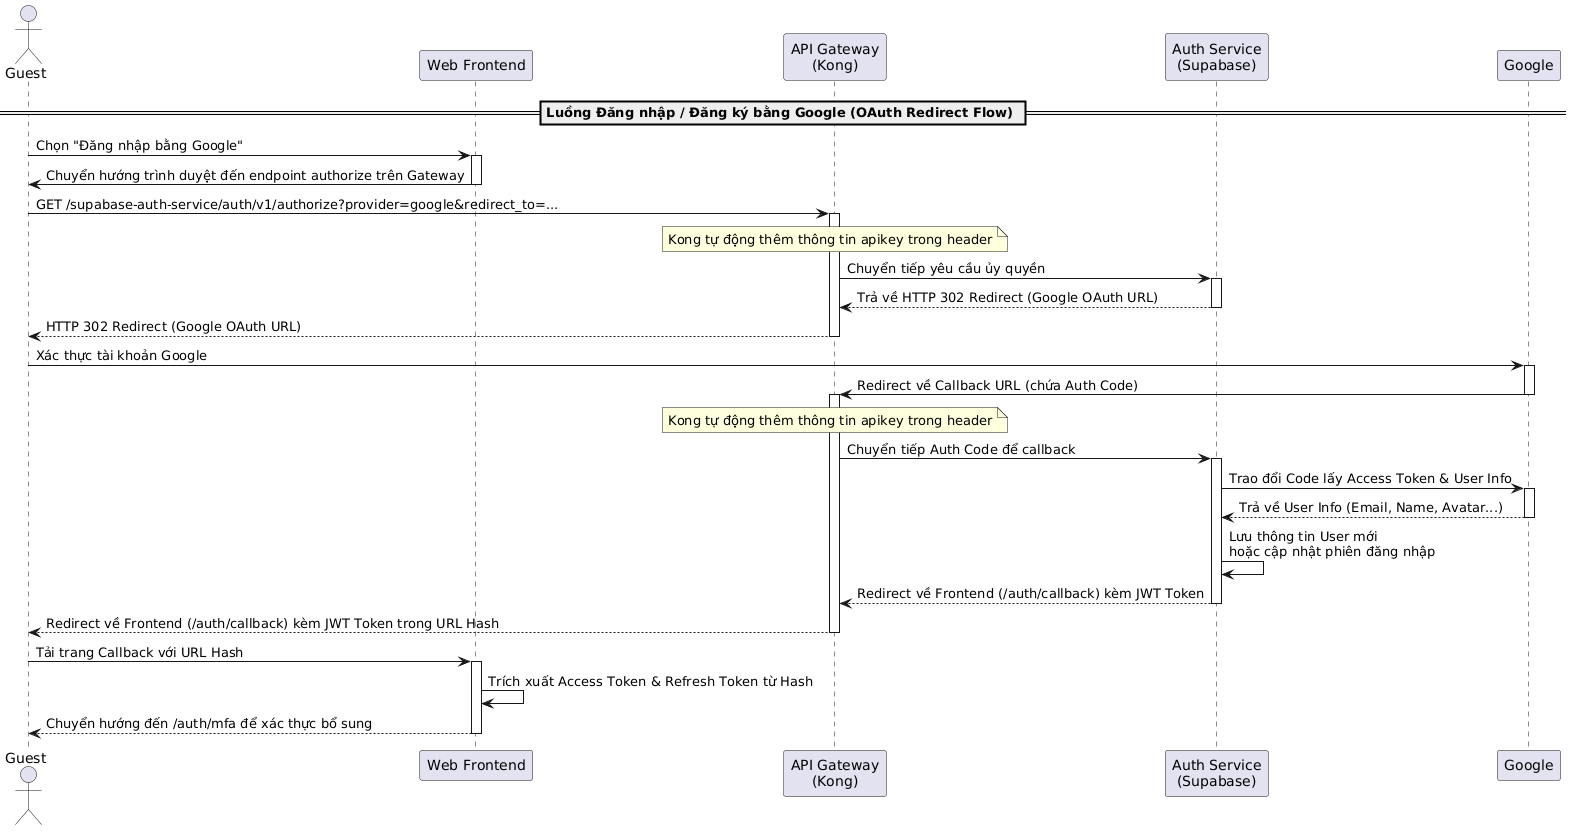

The diagram above was rendered by PlantUML. Its source (embedded in the PNG):
@startuml
actor "Guest" as Guest
participant "Web Frontend" as Frontend
participant "API Gateway\n(Kong)" as Kong
participant "Auth Service\n(Supabase)" as AuthService
participant "Google" as Google

== Luồng Đăng nhập / Đăng ký bằng Google (OAuth Redirect Flow) ==
Guest -> Frontend: Chọn "Đăng nhập bằng Google"
activate Frontend

Frontend -> Guest: Chuyển hướng trình duyệt đến endpoint authorize trên Gateway
deactivate Frontend

Guest -> Kong: GET /supabase-auth-service/auth/v1/authorize?provider=google&redirect_to=...
activate Kong
note over Kong: Kong tự động thêm thông tin apikey trong header
Kong -> AuthService: Chuyển tiếp yêu cầu ủy quyền
activate AuthService
AuthService --> Kong: Trả về HTTP 302 Redirect (Google OAuth URL)
deactivate AuthService
Kong --> Guest: HTTP 302 Redirect (Google OAuth URL)
deactivate Kong

Guest -> Google: Xác thực tài khoản Google
activate Google
Google -> Kong: Redirect về Callback URL (chứa Auth Code)
deactivate Google
activate Kong
note over Kong: Kong tự động thêm thông tin apikey trong header

Kong -> AuthService: Chuyển tiếp Auth Code để callback
activate AuthService

AuthService -> Google: Trao đổi Code lấy Access Token & User Info
activate Google
Google --> AuthService: Trả về User Info (Email, Name, Avatar...)
deactivate Google

AuthService -> AuthService: Lưu thông tin User mới\nhoặc cập nhật phiên đăng nhập

AuthService --> Kong: Redirect về Frontend (/auth/callback) kèm JWT Token
deactivate AuthService
Kong --> Guest: Redirect về Frontend (/auth/callback) kèm JWT Token trong URL Hash
deactivate Kong

Guest -> Frontend: Tải trang Callback với URL Hash
activate Frontend
Frontend -> Frontend: Trích xuất Access Token & Refresh Token từ Hash
Frontend --> Guest: Chuyển hướng đến /auth/mfa để xác thực bổ sung
deactivate Frontend
@enduml